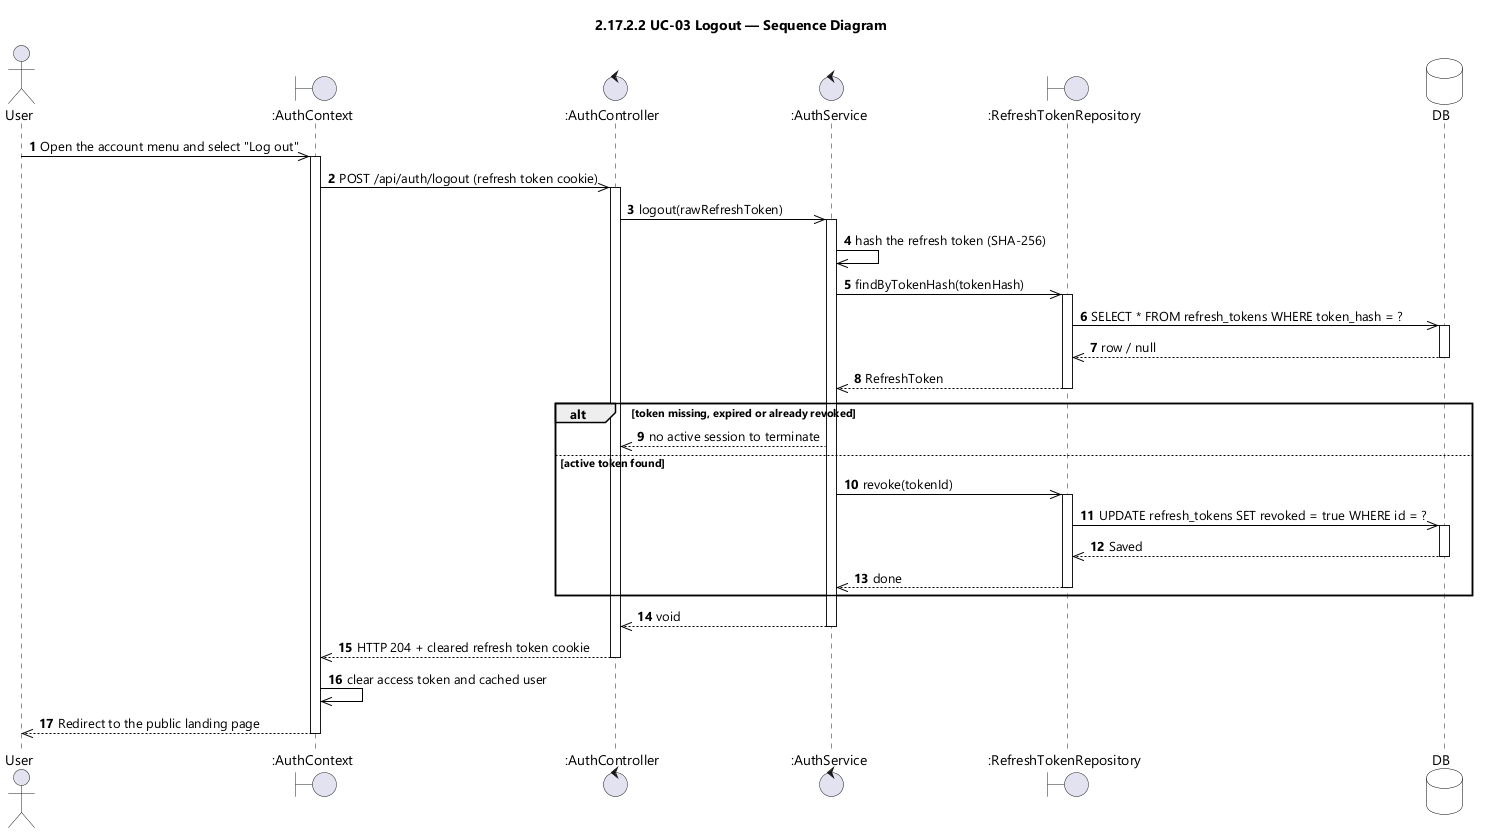

The diagram above was rendered by PlantUML. Its source (embedded in the PNG):
@startuml UC-03 Logout - Sequence Diagram (icon)
skinparamlocked dpi 96
skinparam defaultFontName "Segoe UI"
skinparam shadowing false
skinparam ParticipantBackgroundColor #FFFFFF
skinparam ParticipantBorderColor #000000
skinparam DatabaseBackgroundColor #FFFFFF
skinparam DatabaseBorderColor #000000
skinparam ArrowColor #000000
skinparam sequenceMessageAlign left
title 2.17.2.2 UC-03 Logout — Sequence Diagram

actor User
boundary ":AuthContext" as UI
control ":AuthController" as CTL
control ":AuthService" as SVC
boundary ":RefreshTokenRepository" as TOKENS
database DB

autonumber
User ->> UI : Open the account menu and select "Log out"
activate UI
UI ->> CTL : POST /api/auth/logout (refresh token cookie)
activate CTL
CTL ->> SVC : logout(rawRefreshToken)
activate SVC
SVC ->> SVC : hash the refresh token (SHA-256)
SVC ->> TOKENS : findByTokenHash(tokenHash)
activate TOKENS
TOKENS ->> DB : SELECT * FROM refresh_tokens WHERE token_hash = ?
activate DB
DB -->> TOKENS : row / null
deactivate DB
TOKENS -->> SVC : RefreshToken
deactivate TOKENS

alt token missing, expired or already revoked
  SVC -->> CTL : no active session to terminate
else active token found
  SVC ->> TOKENS : revoke(tokenId)
  activate TOKENS
  TOKENS ->> DB : UPDATE refresh_tokens SET revoked = true WHERE id = ?
  activate DB
  DB -->> TOKENS : Saved
  deactivate DB
  TOKENS -->> SVC : done
  deactivate TOKENS
end
SVC -->> CTL : void
deactivate SVC
CTL -->> UI : HTTP 204 + cleared refresh token cookie
deactivate CTL
UI ->> UI : clear access token and cached user
UI -->> User : Redirect to the public landing page
deactivate UI
@enduml